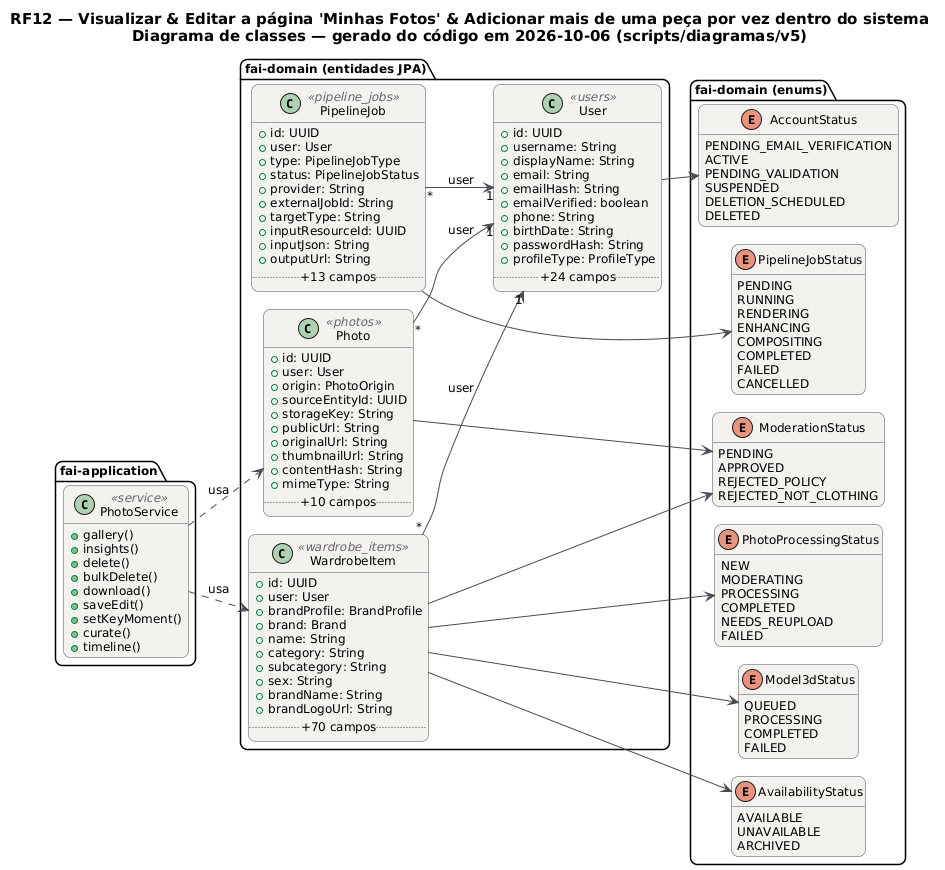

The diagram above was rendered by PlantUML. Its source (embedded in the PNG):
@startuml RF12_Classes
!pragma layout smetana
skinparam backgroundColor #FFFFFF
skinparam shadowing false
skinparam defaultFontName "DejaVu Sans"
skinparam defaultFontSize 12
skinparam titleFontSize 15
skinparam roundcorner 14
skinparam ArrowColor #52606D
skinparam note {
  BackgroundColor #FFFDEB
  BorderColor #D8CE78
  FontColor #554F24
}
skinparam class {
  BackgroundColor #F4F2EF
  BorderColor #4A4852
  ArrowColor #4A4852
  StereotypeFontColor #6B6470
}
hide empty members
left to right direction
title RF12 — Visualizar & Editar a página 'Minhas Fotos' & Adicionar mais de uma peça por vez dentro do sistema\nDiagrama de classes — gerado do código em 2026-10-06 (scripts/diagramas/v5)

package "fai-domain (entidades JPA)" {
  class Photo <<photos>> {
    +id: UUID
    +user: User
    +origin: PhotoOrigin
    +sourceEntityId: UUID
    +storageKey: String
    +publicUrl: String
    +originalUrl: String
    +thumbnailUrl: String
    +contentHash: String
    +mimeType: String
    .. +10 campos ..
  }
  class PipelineJob <<pipeline_jobs>> {
    +id: UUID
    +user: User
    +type: PipelineJobType
    +status: PipelineJobStatus
    +provider: String
    +externalJobId: String
    +targetType: String
    +inputResourceId: UUID
    +inputJson: String
    +outputUrl: String
    .. +13 campos ..
  }
  class User <<users>> {
    +id: UUID
    +username: String
    +displayName: String
    +email: String
    +emailHash: String
    +emailVerified: boolean
    +phone: String
    +birthDate: String
    +passwordHash: String
    +profileType: ProfileType
    .. +24 campos ..
  }
  class WardrobeItem <<wardrobe_items>> {
    +id: UUID
    +user: User
    +brandProfile: BrandProfile
    +brand: Brand
    +name: String
    +category: String
    +subcategory: String
    +sex: String
    +brandName: String
    +brandLogoUrl: String
    .. +70 campos ..
  }
}
package "fai-domain (enums)" {
  enum ModerationStatus {
    PENDING
    APPROVED
    REJECTED_POLICY
    REJECTED_NOT_CLOTHING
  }
  enum PipelineJobStatus {
    PENDING
    RUNNING
    RENDERING
    ENHANCING
    COMPOSITING
    COMPLETED
    FAILED
    CANCELLED
  }
  enum AccountStatus {
    PENDING_EMAIL_VERIFICATION
    ACTIVE
    PENDING_VALIDATION
    SUSPENDED
    DELETION_SCHEDULED
    DELETED
  }
  enum AvailabilityStatus {
    AVAILABLE
    UNAVAILABLE
    ARCHIVED
  }
  enum PhotoProcessingStatus {
    NEW
    MODERATING
    PROCESSING
    COMPLETED
    NEEDS_REUPLOAD
    FAILED
  }
  enum Model3dStatus {
    QUEUED
    PROCESSING
    COMPLETED
    FAILED
  }
}
package "fai-application" {
  class PhotoService <<service>> {
    +gallery()
    +insights()
    +delete()
    +bulkDelete()
    +download()
    +saveEdit()
    +setKeyMoment()
    +curate()
    +timeline()
  }
}
PhotoService ..> Photo : usa
PhotoService ..> WardrobeItem : usa
Photo "*" --> "1" User : user
Photo --> ModerationStatus
PipelineJob "*" --> "1" User : user
PipelineJob --> PipelineJobStatus
User --> AccountStatus
WardrobeItem "*" --> "1" User : user
WardrobeItem --> AvailabilityStatus
WardrobeItem --> Model3dStatus
WardrobeItem --> ModerationStatus
WardrobeItem --> PhotoProcessingStatus
@enduml